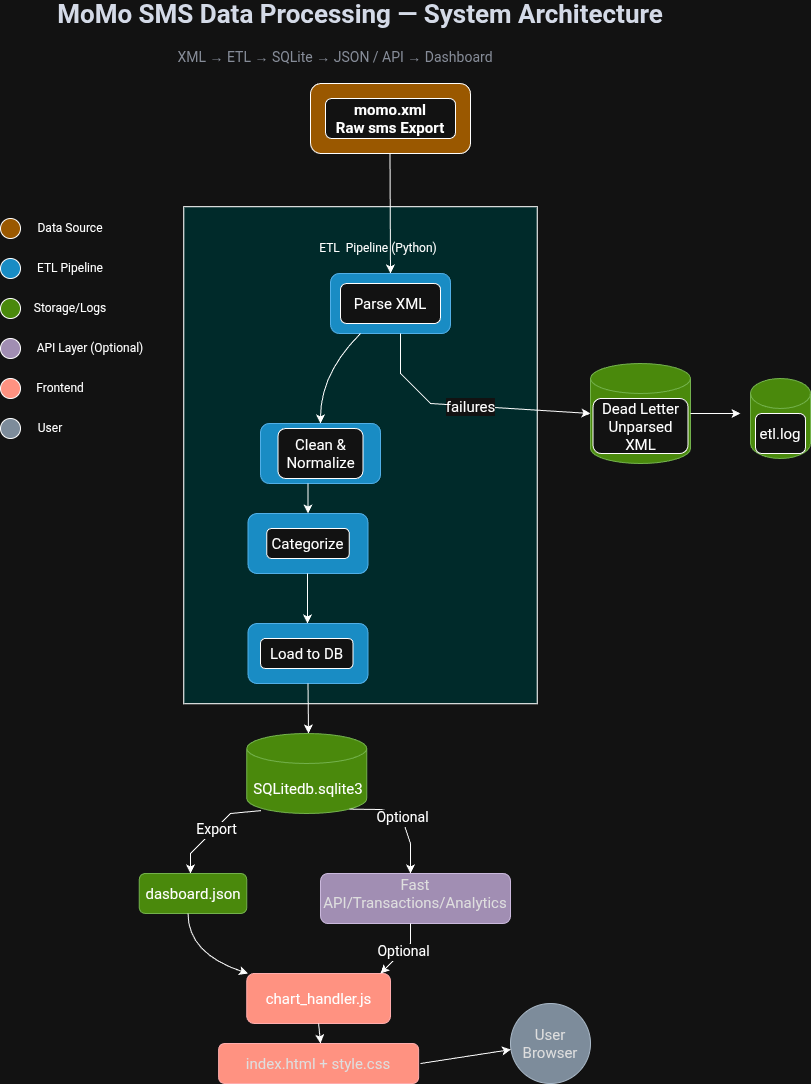

The diagram above was exported from draw.io. Its source (the exported page's mxGraphModel, read from the mxfile embedded in the PNG):
<mxGraphModel dx="752" dy="1340" grid="1" gridSize="10" guides="1" tooltips="1" connect="1" arrows="1" fold="1" page="1" pageScale="1" pageWidth="850" pageHeight="1100" math="0" shadow="0">
  <root>
    <mxCell id="0" />
    <mxCell id="1" parent="0" />
    <mxCell id="fC7cG3QG5JW2CRbWSp04-56" parent="1" style="rounded=1;whiteSpace=wrap;html=1;fillColor=#F0A30A;" value="" vertex="1">
      <mxGeometry height="70" width="160" x="340" y="90" as="geometry" />
    </mxCell>
    <mxCell id="fC7cG3QG5JW2CRbWSp04-1" parent="1" style="rounded=0;whiteSpace=wrap;html=1;rotation=90;fillColor=#BCFFFF;" value="" vertex="1">
      <mxGeometry height="353.44" width="497.02" x="141.49" y="285" as="geometry" />
    </mxCell>
    <mxCell id="-lLJ83DPzOocU6EJ1Tih-12" parent="1" style="shape=cylinder3;whiteSpace=wrap;html=1;boundedLbl=1;backgroundOutline=1;size=15;fillColor=#60a917;fontColor=#ffffff;strokeColor=#2D7600;" value="" vertex="1">
      <mxGeometry height="80" width="60" x="780" y="385" as="geometry" />
    </mxCell>
    <mxCell id="hYyVpHn_W7CBMyHFj-yx-3" edge="1" parent="1" style="endArrow=classic;html=1;rounded=0;" value="">
      <mxGeometry height="50" relative="1" width="50" as="geometry">
        <Array as="points" />
        <mxPoint x="419.5" y="160" as="sourcePoint" />
        <mxPoint x="420" y="280" as="targetPoint" />
      </mxGeometry>
    </mxCell>
    <mxCell id="hYyVpHn_W7CBMyHFj-yx-6" parent="1" style="text;html=1;whiteSpace=wrap;strokeColor=none;fillColor=none;align=center;verticalAlign=middle;rounded=0;" value="ETL&amp;nbsp; Pipeline (Python)" vertex="1">
      <mxGeometry height="30" width="140" x="337.5" y="240" as="geometry" />
    </mxCell>
    <mxCell id="hYyVpHn_W7CBMyHFj-yx-8" parent="1" style="rounded=1;whiteSpace=wrap;html=1;fillColor=#1ba1e2;fontColor=#ffffff;strokeColor=#006EAF;" value="" vertex="1">
      <mxGeometry height="60" width="120" x="360" y="280" as="geometry" />
    </mxCell>
    <mxCell id="hYyVpHn_W7CBMyHFj-yx-9" parent="1" style="rounded=1;whiteSpace=wrap;html=1;" value="&lt;font style=&quot;font-size: 15px;&quot;&gt;Parse XML&lt;/font&gt;" vertex="1">
      <mxGeometry height="40" width="100" x="370" y="290" as="geometry" />
    </mxCell>
    <mxCell id="hYyVpHn_W7CBMyHFj-yx-12" edge="1" parent="1" style="curved=1;endArrow=classic;html=1;rounded=0;" value="">
      <mxGeometry height="50" relative="1" width="50" as="geometry">
        <Array as="points">
          <mxPoint x="350" y="380" />
        </Array>
        <mxPoint x="390" y="340" as="sourcePoint" />
        <mxPoint x="350" y="430" as="targetPoint" />
      </mxGeometry>
    </mxCell>
    <mxCell id="hYyVpHn_W7CBMyHFj-yx-13" parent="1" style="rounded=1;whiteSpace=wrap;html=1;fillColor=#1ba1e2;fontColor=#ffffff;strokeColor=#006EAF;" value="" vertex="1">
      <mxGeometry height="60" width="120" x="290" y="430" as="geometry" />
    </mxCell>
    <mxCell id="hYyVpHn_W7CBMyHFj-yx-14" parent="1" style="rounded=1;whiteSpace=wrap;html=1;" value="&lt;font style=&quot;font-size: 15px;&quot;&gt;Clean &amp;amp; Normalize&lt;/font&gt;" vertex="1">
      <mxGeometry height="50" width="85" x="307.5" y="435" as="geometry" />
    </mxCell>
    <mxCell id="hYyVpHn_W7CBMyHFj-yx-15" edge="1" parent="1" style="endArrow=classic;html=1;rounded=0;" target="hYyVpHn_W7CBMyHFj-yx-16" value="">
      <mxGeometry height="50" relative="1" width="50" as="geometry">
        <mxPoint x="337.5" y="490" as="sourcePoint" />
        <mxPoint x="337.5" y="550" as="targetPoint" />
      </mxGeometry>
    </mxCell>
    <mxCell id="hYyVpHn_W7CBMyHFj-yx-16" parent="1" style="rounded=1;whiteSpace=wrap;html=1;fillColor=#1ba1e2;fontColor=#ffffff;strokeColor=#006EAF;" value="" vertex="1">
      <mxGeometry height="60" width="120" x="277.5" y="520" as="geometry" />
    </mxCell>
    <mxCell id="-lLJ83DPzOocU6EJ1Tih-1" parent="1" style="rounded=1;whiteSpace=wrap;html=1;" value="&lt;font style=&quot;font-size: 15px;&quot;&gt;Categorize&lt;/font&gt;" vertex="1">
      <mxGeometry height="30" width="82.5" x="296.25" y="535" as="geometry" />
    </mxCell>
    <mxCell id="-lLJ83DPzOocU6EJ1Tih-2" edge="1" parent="1" style="endArrow=classic;html=1;rounded=0;" value="">
      <mxGeometry height="50" relative="1" width="50" as="geometry">
        <mxPoint x="337" y="580" as="sourcePoint" />
        <mxPoint x="337" y="630" as="targetPoint" />
      </mxGeometry>
    </mxCell>
    <mxCell id="-lLJ83DPzOocU6EJ1Tih-3" parent="1" style="rounded=1;whiteSpace=wrap;html=1;fillColor=#1ba1e2;fontColor=#ffffff;strokeColor=#006EAF;" value="" vertex="1">
      <mxGeometry height="60" width="120" x="277.5" y="630" as="geometry" />
    </mxCell>
    <mxCell id="-lLJ83DPzOocU6EJ1Tih-4" parent="1" style="rounded=1;whiteSpace=wrap;html=1;" value="&lt;font style=&quot;font-size: 15px;&quot;&gt;Load to DB&lt;/font&gt;" vertex="1">
      <mxGeometry height="30" width="92.5" x="290" y="645" as="geometry" />
    </mxCell>
    <mxCell id="-lLJ83DPzOocU6EJ1Tih-6" edge="1" parent="1" style="endArrow=classic;html=1;rounded=0;" value="">
      <mxGeometry relative="1" as="geometry">
        <Array as="points">
          <mxPoint x="430" y="380" />
          <mxPoint x="460" y="410" />
        </Array>
        <mxPoint x="430" y="340" as="sourcePoint" />
        <mxPoint x="620" y="420" as="targetPoint" />
      </mxGeometry>
    </mxCell>
    <mxCell id="-lLJ83DPzOocU6EJ1Tih-7" connectable="0" parent="-lLJ83DPzOocU6EJ1Tih-6" style="edgeLabel;resizable=0;html=1;;align=center;verticalAlign=middle;fontSize=15;" value="failures" vertex="1">
      <mxGeometry relative="1" as="geometry" />
    </mxCell>
    <mxCell id="-lLJ83DPzOocU6EJ1Tih-8" parent="1" style="shape=cylinder3;whiteSpace=wrap;html=1;boundedLbl=1;backgroundOutline=1;size=15;fillColor=#60a917;fontColor=#ffffff;strokeColor=#2D7600;" value="" vertex="1">
      <mxGeometry height="100" width="100" x="620" y="370" as="geometry" />
    </mxCell>
    <mxCell id="-lLJ83DPzOocU6EJ1Tih-15" edge="1" parent="1" source="-lLJ83DPzOocU6EJ1Tih-8" style="endArrow=classic;html=1;rounded=0;exitX=1;exitY=0.5;exitDx=0;exitDy=0;exitPerimeter=0;" value="">
      <mxGeometry height="50" relative="1" width="50" as="geometry">
        <mxPoint x="730" y="510" as="sourcePoint" />
        <mxPoint x="770" y="420" as="targetPoint" />
      </mxGeometry>
    </mxCell>
    <mxCell id="-lLJ83DPzOocU6EJ1Tih-16" edge="1" parent="1" source="-lLJ83DPzOocU6EJ1Tih-3" style="endArrow=classic;html=1;rounded=0;exitX=0.5;exitY=1;exitDx=0;exitDy=0;" value="">
      <mxGeometry height="50" relative="1" width="50" as="geometry">
        <mxPoint x="640" y="630" as="sourcePoint" />
        <mxPoint x="338" y="740" as="targetPoint" />
      </mxGeometry>
    </mxCell>
    <mxCell id="fC7cG3QG5JW2CRbWSp04-2" parent="1" style="shape=cylinder3;whiteSpace=wrap;html=1;boundedLbl=1;backgroundOutline=1;size=15;fillColor=#60a917;fontColor=#ffffff;strokeColor=#2D7600;" value="" vertex="1">
      <mxGeometry height="80" width="120" x="276.25" y="740" as="geometry" />
    </mxCell>
    <mxCell id="fC7cG3QG5JW2CRbWSp04-3" parent="1" style="text;html=1;whiteSpace=wrap;strokeColor=none;fillColor=none;align=center;verticalAlign=middle;rounded=0;fontSize=15;" value="SQLitedb.sqlite3" vertex="1">
      <mxGeometry height="30" width="60" x="307.5" y="780" as="geometry" />
    </mxCell>
    <mxCell id="fC7cG3QG5JW2CRbWSp04-5" edge="1" parent="1" source="fC7cG3QG5JW2CRbWSp04-2" style="endArrow=classic;html=1;rounded=0;exitX=0.119;exitY=0.964;exitDx=0;exitDy=0;exitPerimeter=0;" value="">
      <mxGeometry relative="1" as="geometry">
        <Array as="points">
          <mxPoint x="260" y="820" />
          <mxPoint x="230" y="850" />
          <mxPoint x="220" y="860" />
          <mxPoint x="220" y="880" />
        </Array>
        <mxPoint x="280" y="840" as="sourcePoint" />
        <mxPoint x="220" y="880" as="targetPoint" />
      </mxGeometry>
    </mxCell>
    <mxCell id="fC7cG3QG5JW2CRbWSp04-6" connectable="0" parent="fC7cG3QG5JW2CRbWSp04-5" style="edgeLabel;resizable=0;html=1;;align=center;verticalAlign=middle;fontSize=14;" value="Export" vertex="1">
      <mxGeometry relative="1" as="geometry">
        <mxPoint x="1" as="offset" />
      </mxGeometry>
    </mxCell>
    <mxCell id="fC7cG3QG5JW2CRbWSp04-7" parent="1" style="rounded=1;whiteSpace=wrap;html=1;fillColor=#60a917;fontColor=#ffffff;strokeColor=#2D7600;" value="" vertex="1">
      <mxGeometry height="40" width="107.5" x="168.75" y="880" as="geometry" />
    </mxCell>
    <mxCell id="fC7cG3QG5JW2CRbWSp04-8" parent="1" style="text;html=1;whiteSpace=wrap;strokeColor=none;fillColor=none;align=center;verticalAlign=middle;rounded=0;fontSize=15;" value="dasboard.json" vertex="1">
      <mxGeometry height="30" width="60" x="192.5" y="885" as="geometry" />
    </mxCell>
    <mxCell id="fC7cG3QG5JW2CRbWSp04-10" edge="1" parent="1" style="curved=1;endArrow=classic;html=1;rounded=0;" value="">
      <mxGeometry height="50" relative="1" width="50" as="geometry">
        <Array as="points">
          <mxPoint x="217.5" y="960" />
        </Array>
        <mxPoint x="217.5" y="920" as="sourcePoint" />
        <mxPoint x="277.5" y="980" as="targetPoint" />
      </mxGeometry>
    </mxCell>
    <mxCell id="fC7cG3QG5JW2CRbWSp04-11" parent="1" style="rounded=1;whiteSpace=wrap;html=1;fillColor=#e51400;fontColor=#ffffff;strokeColor=#B20000;" value="" vertex="1">
      <mxGeometry height="50" width="143.75" x="276.25" y="980" as="geometry" />
    </mxCell>
    <mxCell id="fC7cG3QG5JW2CRbWSp04-12" parent="1" style="text;html=1;whiteSpace=wrap;strokeColor=none;fillColor=none;align=center;verticalAlign=middle;rounded=0;fontSize=15;" value="chart_handler.js" vertex="1">
      <mxGeometry height="40" width="81.25" x="308.28" y="985" as="geometry" />
    </mxCell>
    <mxCell id="fC7cG3QG5JW2CRbWSp04-13" edge="1" parent="1" source="fC7cG3QG5JW2CRbWSp04-11" style="endArrow=classic;html=1;rounded=0;exitX=0.5;exitY=1;exitDx=0;exitDy=0;" value="">
      <mxGeometry height="50" relative="1" width="50" as="geometry">
        <Array as="points" />
        <mxPoint x="346.655" y="979.3499999999999" as="sourcePoint" />
        <mxPoint x="350" y="1050" as="targetPoint" />
      </mxGeometry>
    </mxCell>
    <mxCell id="fC7cG3QG5JW2CRbWSp04-14" parent="1" style="rounded=1;whiteSpace=wrap;html=1;fillColor=#e51400;fontColor=#ffffff;strokeColor=#B20000;" value="" vertex="1">
      <mxGeometry height="40" width="200" x="248.13" y="1050" as="geometry" />
    </mxCell>
    <mxCell id="fC7cG3QG5JW2CRbWSp04-15" parent="1" style="ellipse;whiteSpace=wrap;html=1;aspect=fixed;fillColor=#647687;fontColor=#ffffff;strokeColor=#314354;" value="" vertex="1">
      <mxGeometry height="80" width="80" x="540" y="1010" as="geometry" />
    </mxCell>
    <mxCell id="fC7cG3QG5JW2CRbWSp04-18" edge="1" parent="1" source="fC7cG3QG5JW2CRbWSp04-2" style="endArrow=classic;html=1;rounded=0;exitX=0.855;exitY=1;exitDx=0;exitDy=-4.35;exitPerimeter=0;" value="">
      <mxGeometry relative="1" as="geometry">
        <Array as="points">
          <mxPoint x="410" y="816" />
          <mxPoint x="430" y="820" />
          <mxPoint x="440" y="850" />
          <mxPoint x="440" y="860" />
        </Array>
        <mxPoint x="500" y="1050" as="sourcePoint" />
        <mxPoint x="440" y="880" as="targetPoint" />
      </mxGeometry>
    </mxCell>
    <mxCell id="fC7cG3QG5JW2CRbWSp04-19" connectable="0" parent="fC7cG3QG5JW2CRbWSp04-18" style="edgeLabel;resizable=0;html=1;;align=center;verticalAlign=middle;fontSize=14;" value="Optional" vertex="1">
      <mxGeometry relative="1" as="geometry" />
    </mxCell>
    <mxCell id="fC7cG3QG5JW2CRbWSp04-22" parent="1" style="rounded=1;whiteSpace=wrap;html=1;fillColor=#76608a;fontColor=#ffffff;strokeColor=#432D57;" value="" vertex="1">
      <mxGeometry height="50" width="190" x="350" y="880" as="geometry" />
    </mxCell>
    <mxCell id="fC7cG3QG5JW2CRbWSp04-26" edge="1" parent="1" style="endArrow=classic;html=1;rounded=0;" value="">
      <mxGeometry relative="1" as="geometry">
        <Array as="points">
          <mxPoint x="440" y="950" />
        </Array>
        <mxPoint x="440" y="930" as="sourcePoint" />
        <mxPoint x="410" y="980" as="targetPoint" />
      </mxGeometry>
    </mxCell>
    <mxCell id="fC7cG3QG5JW2CRbWSp04-27" connectable="0" parent="fC7cG3QG5JW2CRbWSp04-26" style="edgeLabel;resizable=0;html=1;;align=center;verticalAlign=middle;fontSize=14;" value="Optional" vertex="1">
      <mxGeometry relative="1" as="geometry" />
    </mxCell>
    <mxCell id="fC7cG3QG5JW2CRbWSp04-28" parent="1" style="text;html=1;whiteSpace=wrap;strokeColor=none;fillColor=none;align=center;verticalAlign=middle;rounded=0;fontSize=15;" value="&lt;span style=&quot;color: rgb(18, 18, 18);&quot;&gt;Fast API/Transactions/Analytics&lt;/span&gt;" vertex="1">
      <mxGeometry height="30" width="150" x="370" y="885" as="geometry" />
    </mxCell>
    <mxCell id="fC7cG3QG5JW2CRbWSp04-29" parent="1" style="text;html=1;whiteSpace=wrap;strokeColor=none;fillColor=none;align=center;verticalAlign=middle;rounded=0;fontSize=15;" value="&lt;span style=&quot;color: rgb(18, 18, 18);&quot;&gt;index.html + style.css&lt;/span&gt;" vertex="1">
      <mxGeometry height="30" width="162.19" x="267.03" y="1055" as="geometry" />
    </mxCell>
    <mxCell id="fC7cG3QG5JW2CRbWSp04-30" parent="1" style="text;html=1;whiteSpace=wrap;strokeColor=none;fillColor=none;align=center;verticalAlign=middle;rounded=0;fontSize=15;" value="&lt;span style=&quot;color: rgb(18, 18, 18);&quot;&gt;User Browser&lt;/span&gt;" vertex="1">
      <mxGeometry height="30" width="60" x="550" y="1035" as="geometry" />
    </mxCell>
    <mxCell id="fC7cG3QG5JW2CRbWSp04-31" parent="1" style="ellipse;whiteSpace=wrap;html=1;aspect=fixed;fillColor=#F0A30A;" value="" vertex="1">
      <mxGeometry height="20" width="20" x="30" y="225" as="geometry" />
    </mxCell>
    <mxCell id="fC7cG3QG5JW2CRbWSp04-33" parent="1" style="ellipse;whiteSpace=wrap;html=1;aspect=fixed;fillColor=#1BA1E2;" value="" vertex="1">
      <mxGeometry height="20" width="20" x="30" y="265" as="geometry" />
    </mxCell>
    <mxCell id="fC7cG3QG5JW2CRbWSp04-35" parent="1" style="ellipse;whiteSpace=wrap;html=1;aspect=fixed;fillColor=#60A917;" value="" vertex="1">
      <mxGeometry height="20" width="20" x="30" y="305" as="geometry" />
    </mxCell>
    <mxCell id="fC7cG3QG5JW2CRbWSp04-36" parent="1" style="ellipse;whiteSpace=wrap;html=1;aspect=fixed;fillColor=#76608A;" value="" vertex="1">
      <mxGeometry height="20" width="20" x="30" y="345" as="geometry" />
    </mxCell>
    <mxCell id="fC7cG3QG5JW2CRbWSp04-37" parent="1" style="ellipse;whiteSpace=wrap;html=1;aspect=fixed;fillColor=#E51400;" value="" vertex="1">
      <mxGeometry height="20" width="20" x="30" y="385" as="geometry" />
    </mxCell>
    <mxCell id="fC7cG3QG5JW2CRbWSp04-42" parent="1" style="ellipse;whiteSpace=wrap;html=1;aspect=fixed;fillColor=#647687;" value="" vertex="1">
      <mxGeometry height="20" width="20" x="30" y="425" as="geometry" />
    </mxCell>
    <mxCell id="fC7cG3QG5JW2CRbWSp04-43" parent="1" style="text;html=1;whiteSpace=wrap;strokeColor=none;fillColor=none;align=center;verticalAlign=middle;rounded=0;" value="Data Source" vertex="1">
      <mxGeometry height="30" width="100" x="50" y="220" as="geometry" />
    </mxCell>
    <mxCell id="fC7cG3QG5JW2CRbWSp04-44" parent="1" style="text;html=1;whiteSpace=wrap;strokeColor=none;fillColor=none;align=center;verticalAlign=middle;rounded=0;" value="ETL Pipeline" vertex="1">
      <mxGeometry height="30" width="70" x="65" y="260" as="geometry" />
    </mxCell>
    <mxCell id="fC7cG3QG5JW2CRbWSp04-45" parent="1" style="text;html=1;whiteSpace=wrap;strokeColor=none;fillColor=none;align=center;verticalAlign=middle;rounded=0;" value="Storage/Logs" vertex="1">
      <mxGeometry height="30" width="60" x="70" y="300" as="geometry" />
    </mxCell>
    <mxCell id="fC7cG3QG5JW2CRbWSp04-46" parent="1" style="text;html=1;whiteSpace=wrap;strokeColor=none;fillColor=none;align=center;verticalAlign=middle;rounded=0;" value="API Layer (Optional)" vertex="1">
      <mxGeometry height="30" width="120" x="60" y="340" as="geometry" />
    </mxCell>
    <mxCell id="fC7cG3QG5JW2CRbWSp04-47" parent="1" style="text;html=1;whiteSpace=wrap;strokeColor=none;fillColor=none;align=center;verticalAlign=middle;rounded=0;" value="Frontend" vertex="1">
      <mxGeometry height="30" width="60" x="60" y="380" as="geometry" />
    </mxCell>
    <mxCell id="fC7cG3QG5JW2CRbWSp04-48" parent="1" style="text;html=1;whiteSpace=wrap;strokeColor=none;fillColor=none;align=center;verticalAlign=middle;rounded=0;" value="User" vertex="1">
      <mxGeometry height="30" width="60" x="50" y="420" as="geometry" />
    </mxCell>
    <mxCell id="fC7cG3QG5JW2CRbWSp04-51" parent="1" style="text;html=1;whiteSpace=wrap;strokeColor=none;fillColor=none;align=center;verticalAlign=middle;rounded=0;" value="&lt;span style=&quot;color: rgb(107, 114, 128); font-family: -apple-system, &amp;quot;Segoe UI&amp;quot;, Roboto, sans-serif; font-size: 14px; text-align: start; background-color: rgb(255, 255, 255);&quot;&gt;XML → ETL → SQLite → JSON / API → Dashboard&lt;/span&gt;" vertex="1">
      <mxGeometry height="30" width="330" x="200" y="50" as="geometry" />
    </mxCell>
    <mxCell id="fC7cG3QG5JW2CRbWSp04-52" parent="1" style="text;html=1;whiteSpace=wrap;strokeColor=none;fillColor=none;align=center;verticalAlign=middle;rounded=0;" value="&lt;h1 style=&quot;margin: 0px 0px 6px; font-size: 26px; color: rgb(17, 24, 39); font-family: -apple-system, &amp;quot;Segoe UI&amp;quot;, Roboto, sans-serif; text-align: start; app-region: no-drag !important;&quot;&gt;MoMo SMS Data Processing — System Architecture&lt;/h1&gt;" vertex="1">
      <mxGeometry height="30" width="680" x="50" y="10" as="geometry" />
    </mxCell>
    <mxCell id="fC7cG3QG5JW2CRbWSp04-57" parent="1" style="rounded=1;whiteSpace=wrap;html=1;" value="&lt;b&gt;&lt;font style=&quot;font-size: 15px;&quot;&gt;momo.xml&lt;br&gt;Raw sms Export&lt;/font&gt;&lt;/b&gt;" vertex="1">
      <mxGeometry height="40" width="130" x="355" y="105" as="geometry" />
    </mxCell>
    <mxCell id="fC7cG3QG5JW2CRbWSp04-58" parent="1" style="rounded=1;whiteSpace=wrap;html=1;" value="&lt;span style=&quot;font-size: 15px;&quot;&gt;Dead Letter Unparsed XML&lt;/span&gt;" vertex="1">
      <mxGeometry height="55" width="95" x="622.5" y="405" as="geometry" />
    </mxCell>
    <mxCell id="fC7cG3QG5JW2CRbWSp04-59" parent="1" style="rounded=1;whiteSpace=wrap;html=1;" value="&lt;span style=&quot;font-size: 15px;&quot;&gt;etl.log&lt;/span&gt;" vertex="1">
      <mxGeometry height="40" width="50" x="785" y="420" as="geometry" />
    </mxCell>
    <mxCell id="fC7cG3QG5JW2CRbWSp04-61" edge="1" parent="1" style="endArrow=classic;html=1;rounded=0;" target="fC7cG3QG5JW2CRbWSp04-15" value="">
      <mxGeometry height="50" relative="1" width="50" as="geometry">
        <mxPoint x="450" y="1070" as="sourcePoint" />
        <mxPoint x="515" y="1040" as="targetPoint" />
      </mxGeometry>
    </mxCell>
  </root>
</mxGraphModel>